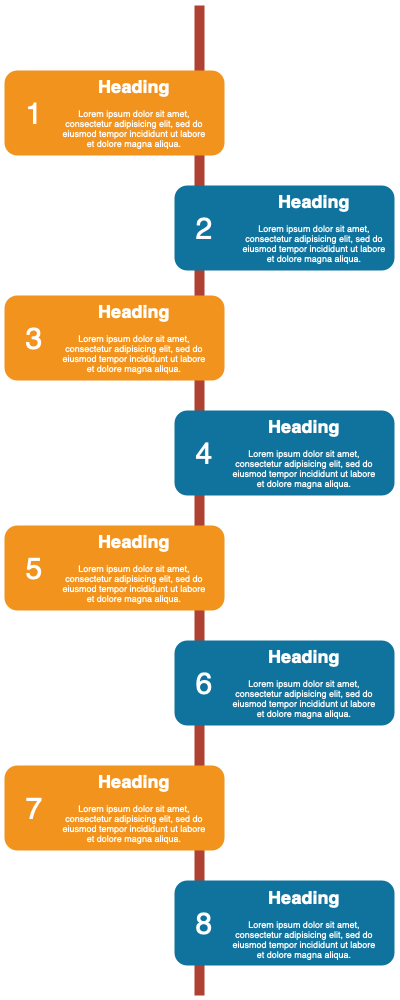

The diagram above was exported from draw.io. Its source (the exported page's mxGraphModel, read from the mxfile embedded in the PNG):
<mxGraphModel dx="2011" dy="1069" grid="1" gridSize="10" guides="1" tooltips="1" connect="1" arrows="1" fold="1" page="1" pageScale="1" pageWidth="850" pageHeight="1100" background="none" math="0" shadow="0">
  <root>
    <mxCell id="0" />
    <mxCell id="1" parent="0" />
    <mxCell id="2a0f93b5c73ef8e7-1" value="" style="line;strokeWidth=10;direction=south;html=1;fillColor=none;fontSize=13;fontColor=#000000;align=center;strokeColor=#AE4132;" parent="1" vertex="1">
      <mxGeometry x="360" y="70" width="10" height="990" as="geometry" />
    </mxCell>
    <mxCell id="2a0f93b5c73ef8e7-2" value="" style="rounded=1;whiteSpace=wrap;html=1;strokeColor=none;strokeWidth=1;fillColor=#F2931E;fontSize=13;fontColor=#FFFFFF;align=center;gradientColor=none;gradientDirection=east;verticalAlign=top;shadow=1;" parent="1" vertex="1">
      <mxGeometry x="170" y="135" width="220" height="85" as="geometry" />
    </mxCell>
    <mxCell id="2a0f93b5c73ef8e7-3" value="1" style="text;html=1;strokeColor=none;fillColor=none;align=center;verticalAlign=middle;whiteSpace=wrap;fontSize=30;fontColor=#FFFFFF;" parent="1" vertex="1">
      <mxGeometry x="180" y="168" width="40" height="20" as="geometry" />
    </mxCell>
    <mxCell id="2a0f93b5c73ef8e7-4" value="" style="rounded=1;whiteSpace=wrap;html=1;strokeColor=none;strokeWidth=1;fillColor=#10739E;fontSize=13;fontColor=#FFFFFF;align=center;gradientColor=none;gradientDirection=east;verticalAlign=top;shadow=1;" parent="1" vertex="1">
      <mxGeometry x="340" y="250" width="220" height="85" as="geometry" />
    </mxCell>
    <mxCell id="2a0f93b5c73ef8e7-5" value="2" style="text;html=1;strokeColor=none;fillColor=none;align=center;verticalAlign=middle;whiteSpace=wrap;fontSize=30;fontColor=#FFFFFF;" parent="1" vertex="1">
      <mxGeometry x="350" y="283" width="40" height="20" as="geometry" />
    </mxCell>
    <mxCell id="2a0f93b5c73ef8e7-6" value="" style="rounded=1;whiteSpace=wrap;html=1;strokeColor=none;strokeWidth=1;fillColor=#F2931E;fontSize=13;fontColor=#FFFFFF;align=center;gradientColor=none;gradientDirection=east;verticalAlign=top;shadow=1;" parent="1" vertex="1">
      <mxGeometry x="170" y="360" width="220" height="85" as="geometry" />
    </mxCell>
    <mxCell id="2a0f93b5c73ef8e7-7" value="3" style="text;html=1;strokeColor=none;fillColor=none;align=center;verticalAlign=middle;whiteSpace=wrap;fontSize=30;fontColor=#FFFFFF;" parent="1" vertex="1">
      <mxGeometry x="180" y="393" width="40" height="20" as="geometry" />
    </mxCell>
    <mxCell id="2a0f93b5c73ef8e7-8" value="" style="rounded=1;whiteSpace=wrap;html=1;strokeColor=none;strokeWidth=1;fillColor=#10739E;fontSize=13;fontColor=#FFFFFF;align=center;gradientColor=none;gradientDirection=east;verticalAlign=top;shadow=1;" parent="1" vertex="1">
      <mxGeometry x="340" y="475" width="220" height="85" as="geometry" />
    </mxCell>
    <mxCell id="2a0f93b5c73ef8e7-9" value="4" style="text;html=1;strokeColor=none;fillColor=none;align=center;verticalAlign=middle;whiteSpace=wrap;fontSize=30;fontColor=#FFFFFF;" parent="1" vertex="1">
      <mxGeometry x="350" y="508" width="40" height="20" as="geometry" />
    </mxCell>
    <mxCell id="2a0f93b5c73ef8e7-10" value="" style="rounded=1;whiteSpace=wrap;html=1;strokeColor=none;strokeWidth=1;fillColor=#F2931E;fontSize=13;fontColor=#FFFFFF;align=center;gradientColor=none;gradientDirection=east;verticalAlign=top;shadow=1;" parent="1" vertex="1">
      <mxGeometry x="170" y="590" width="220" height="85" as="geometry" />
    </mxCell>
    <mxCell id="2a0f93b5c73ef8e7-11" value="5" style="text;html=1;strokeColor=none;fillColor=none;align=center;verticalAlign=middle;whiteSpace=wrap;fontSize=30;fontColor=#FFFFFF;" parent="1" vertex="1">
      <mxGeometry x="180" y="623" width="40" height="20" as="geometry" />
    </mxCell>
    <mxCell id="2a0f93b5c73ef8e7-12" value="" style="rounded=1;whiteSpace=wrap;html=1;strokeColor=none;strokeWidth=1;fillColor=#10739E;fontSize=13;fontColor=#FFFFFF;align=center;gradientColor=none;gradientDirection=east;verticalAlign=top;shadow=1;" parent="1" vertex="1">
      <mxGeometry x="340" y="705" width="220" height="85" as="geometry" />
    </mxCell>
    <mxCell id="2a0f93b5c73ef8e7-13" value="6" style="text;html=1;strokeColor=none;fillColor=none;align=center;verticalAlign=middle;whiteSpace=wrap;fontSize=30;fontColor=#FFFFFF;" parent="1" vertex="1">
      <mxGeometry x="350" y="738" width="40" height="20" as="geometry" />
    </mxCell>
    <mxCell id="2a0f93b5c73ef8e7-14" value="" style="rounded=1;whiteSpace=wrap;html=1;strokeColor=none;strokeWidth=1;fillColor=#F2931E;fontSize=13;fontColor=#FFFFFF;align=center;gradientColor=none;gradientDirection=east;verticalAlign=top;shadow=1;" parent="1" vertex="1">
      <mxGeometry x="170" y="830" width="220" height="85" as="geometry" />
    </mxCell>
    <mxCell id="2a0f93b5c73ef8e7-15" value="7" style="text;html=1;strokeColor=none;fillColor=none;align=center;verticalAlign=middle;whiteSpace=wrap;fontSize=30;fontColor=#FFFFFF;" parent="1" vertex="1">
      <mxGeometry x="180" y="863" width="40" height="20" as="geometry" />
    </mxCell>
    <mxCell id="2a0f93b5c73ef8e7-16" value="" style="rounded=1;whiteSpace=wrap;html=1;strokeColor=none;strokeWidth=1;fillColor=#10739E;fontSize=13;fontColor=#FFFFFF;align=center;gradientColor=none;gradientDirection=east;verticalAlign=top;shadow=1;" parent="1" vertex="1">
      <mxGeometry x="340" y="945" width="220" height="85" as="geometry" />
    </mxCell>
    <mxCell id="2a0f93b5c73ef8e7-17" value="8" style="text;html=1;strokeColor=none;fillColor=none;align=center;verticalAlign=middle;whiteSpace=wrap;fontSize=30;fontColor=#FFFFFF;" parent="1" vertex="1">
      <mxGeometry x="350" y="978" width="40" height="20" as="geometry" />
    </mxCell>
    <mxCell id="2a0f93b5c73ef8e7-18" value="&lt;h1&gt;Heading&lt;/h1&gt;&lt;p&gt;Lorem ipsum dolor sit amet, consectetur adipisicing elit, sed do eiusmod tempor incididunt ut labore et dolore magna aliqua.&lt;/p&gt;" style="text;html=1;spacing=5;spacingTop=-20;whiteSpace=wrap;overflow=hidden;strokeColor=none;strokeWidth=4;fillColor=none;gradientColor=#007FFF;fontSize=9;fontColor=#FFFFFF;align=center;" parent="1" vertex="1">
      <mxGeometry x="220" y="139" width="160" height="77" as="geometry" />
    </mxCell>
    <mxCell id="2a0f93b5c73ef8e7-19" value="&lt;h1&gt;Heading&lt;/h1&gt;&lt;p&gt;Lorem ipsum dolor sit amet, consectetur adipisicing elit, sed do eiusmod tempor incididunt ut labore et dolore magna aliqua.&lt;/p&gt;" style="text;html=1;spacing=5;spacingTop=-20;whiteSpace=wrap;overflow=hidden;strokeColor=none;strokeWidth=4;fillColor=none;gradientColor=#007FFF;fontSize=9;fontColor=#FFFFFF;align=center;" parent="1" vertex="1">
      <mxGeometry x="400" y="254" width="160" height="77" as="geometry" />
    </mxCell>
    <mxCell id="2a0f93b5c73ef8e7-20" value="&lt;h1&gt;Heading&lt;/h1&gt;&lt;p&gt;Lorem ipsum dolor sit amet, consectetur adipisicing elit, sed do eiusmod tempor incididunt ut labore et dolore magna aliqua.&lt;/p&gt;" style="text;html=1;spacing=5;spacingTop=-20;whiteSpace=wrap;overflow=hidden;strokeColor=none;strokeWidth=4;fillColor=none;gradientColor=#007FFF;fontSize=9;fontColor=#FFFFFF;align=center;" parent="1" vertex="1">
      <mxGeometry x="220" y="364" width="160" height="77" as="geometry" />
    </mxCell>
    <mxCell id="2a0f93b5c73ef8e7-21" value="&lt;h1&gt;Heading&lt;/h1&gt;&lt;p&gt;Lorem ipsum dolor sit amet, consectetur adipisicing elit, sed do eiusmod tempor incididunt ut labore et dolore magna aliqua.&lt;/p&gt;" style="text;html=1;spacing=5;spacingTop=-20;whiteSpace=wrap;overflow=hidden;strokeColor=none;strokeWidth=4;fillColor=none;gradientColor=#007FFF;fontSize=9;fontColor=#FFFFFF;align=center;" parent="1" vertex="1">
      <mxGeometry x="390" y="479" width="160" height="77" as="geometry" />
    </mxCell>
    <mxCell id="2a0f93b5c73ef8e7-22" value="&lt;h1&gt;Heading&lt;/h1&gt;&lt;p&gt;Lorem ipsum dolor sit amet, consectetur adipisicing elit, sed do eiusmod tempor incididunt ut labore et dolore magna aliqua.&lt;/p&gt;" style="text;html=1;spacing=5;spacingTop=-20;whiteSpace=wrap;overflow=hidden;strokeColor=none;strokeWidth=4;fillColor=none;gradientColor=#007FFF;fontSize=9;fontColor=#FFFFFF;align=center;" parent="1" vertex="1">
      <mxGeometry x="220" y="594" width="160" height="77" as="geometry" />
    </mxCell>
    <mxCell id="2a0f93b5c73ef8e7-23" value="&lt;h1&gt;Heading&lt;/h1&gt;&lt;p&gt;Lorem ipsum dolor sit amet, consectetur adipisicing elit, sed do eiusmod tempor incididunt ut labore et dolore magna aliqua.&lt;/p&gt;" style="text;html=1;spacing=5;spacingTop=-20;whiteSpace=wrap;overflow=hidden;strokeColor=none;strokeWidth=4;fillColor=none;gradientColor=#007FFF;fontSize=9;fontColor=#FFFFFF;align=center;" parent="1" vertex="1">
      <mxGeometry x="390" y="709" width="160" height="77" as="geometry" />
    </mxCell>
    <mxCell id="2a0f93b5c73ef8e7-24" value="&lt;h1&gt;Heading&lt;/h1&gt;&lt;p&gt;Lorem ipsum dolor sit amet, consectetur adipisicing elit, sed do eiusmod tempor incididunt ut labore et dolore magna aliqua.&lt;/p&gt;" style="text;html=1;spacing=5;spacingTop=-20;whiteSpace=wrap;overflow=hidden;strokeColor=none;strokeWidth=4;fillColor=none;gradientColor=#007FFF;fontSize=9;fontColor=#FFFFFF;align=center;" parent="1" vertex="1">
      <mxGeometry x="220" y="834" width="160" height="77" as="geometry" />
    </mxCell>
    <mxCell id="2a0f93b5c73ef8e7-25" value="&lt;h1&gt;Heading&lt;/h1&gt;&lt;p&gt;Lorem ipsum dolor sit amet, consectetur adipisicing elit, sed do eiusmod tempor incididunt ut labore et dolore magna aliqua.&lt;/p&gt;" style="text;html=1;spacing=5;spacingTop=-20;whiteSpace=wrap;overflow=hidden;strokeColor=none;strokeWidth=4;fillColor=none;gradientColor=#007FFF;fontSize=9;fontColor=#FFFFFF;align=center;" parent="1" vertex="1">
      <mxGeometry x="390" y="950" width="160" height="77" as="geometry" />
    </mxCell>
  </root>
</mxGraphModel>